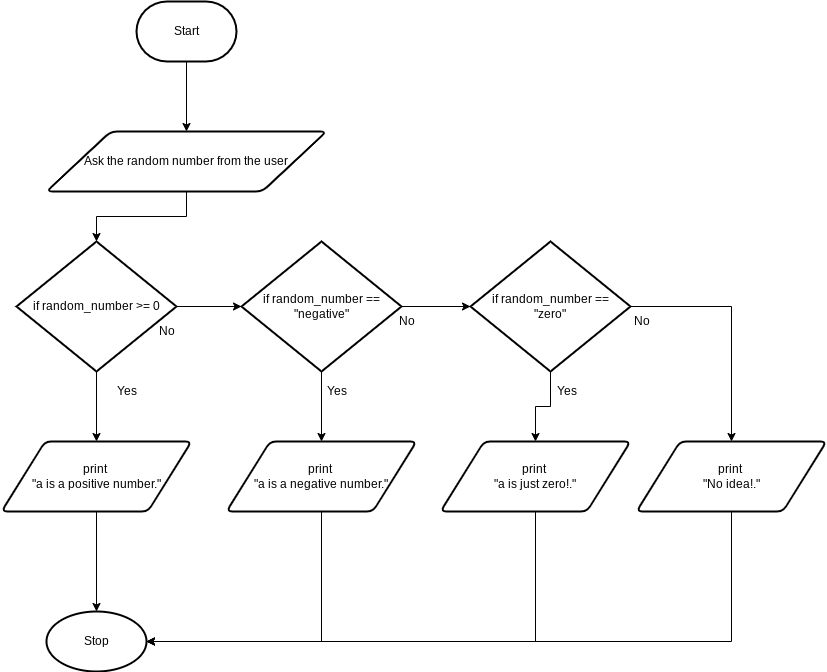

The diagram above was exported from draw.io. Its source (the exported page's mxGraphModel, read from the mxfile embedded in the PNG):
<mxGraphModel dx="1421" dy="1730" grid="1" gridSize="10" guides="1" tooltips="1" connect="1" arrows="1" fold="1" page="1" pageScale="1" pageWidth="827" pageHeight="1169" math="0" shadow="0">
  <root>
    <mxCell id="0" />
    <mxCell id="1" parent="0" />
    <mxCell id="5" style="edgeStyle=orthogonalEdgeStyle;html=1;exitX=0.5;exitY=1;exitDx=0;exitDy=0;exitPerimeter=0;entryX=0.5;entryY=0;entryDx=0;entryDy=0;entryPerimeter=0;rounded=0;startArrow=none;" edge="1" parent="1" source="31" target="4">
      <mxGeometry relative="1" as="geometry" />
    </mxCell>
    <mxCell id="7" style="edgeStyle=orthogonalEdgeStyle;html=1;exitX=0.5;exitY=1;exitDx=0;exitDy=0;exitPerimeter=0;entryX=0.5;entryY=0;entryDx=0;entryDy=0;rounded=0;" edge="1" parent="1" source="4" target="6">
      <mxGeometry relative="1" as="geometry" />
    </mxCell>
    <mxCell id="16" style="edgeStyle=orthogonalEdgeStyle;rounded=0;html=1;exitX=1;exitY=0.5;exitDx=0;exitDy=0;exitPerimeter=0;entryX=0;entryY=0.5;entryDx=0;entryDy=0;entryPerimeter=0;" edge="1" parent="1" source="4" target="8">
      <mxGeometry relative="1" as="geometry" />
    </mxCell>
    <mxCell id="4" value="if random_number &amp;gt;= 0" style="strokeWidth=2;html=1;shape=mxgraph.flowchart.decision;whiteSpace=wrap;" vertex="1" parent="1">
      <mxGeometry x="-10" y="-450" width="160" height="130" as="geometry" />
    </mxCell>
    <mxCell id="22" style="edgeStyle=orthogonalEdgeStyle;rounded=0;html=1;exitX=0.5;exitY=1;exitDx=0;exitDy=0;entryX=0.5;entryY=0;entryDx=0;entryDy=0;entryPerimeter=0;" edge="1" parent="1" source="6">
      <mxGeometry relative="1" as="geometry">
        <mxPoint x="70" y="-80" as="targetPoint" />
      </mxGeometry>
    </mxCell>
    <mxCell id="6" value="print&amp;nbsp;&lt;br&gt;&quot;a is a positive number.&quot;" style="shape=parallelogram;html=1;strokeWidth=2;perimeter=parallelogramPerimeter;whiteSpace=wrap;rounded=1;arcSize=12;size=0.23;" vertex="1" parent="1">
      <mxGeometry x="-25" y="-250" width="190" height="70" as="geometry" />
    </mxCell>
    <mxCell id="10" style="edgeStyle=orthogonalEdgeStyle;rounded=0;html=1;exitX=0.5;exitY=1;exitDx=0;exitDy=0;exitPerimeter=0;entryX=0.5;entryY=0;entryDx=0;entryDy=0;" edge="1" parent="1" source="8" target="9">
      <mxGeometry relative="1" as="geometry" />
    </mxCell>
    <mxCell id="17" style="edgeStyle=orthogonalEdgeStyle;rounded=0;html=1;exitX=1;exitY=0.5;exitDx=0;exitDy=0;exitPerimeter=0;entryX=0;entryY=0.5;entryDx=0;entryDy=0;entryPerimeter=0;" edge="1" parent="1" source="8" target="11">
      <mxGeometry relative="1" as="geometry" />
    </mxCell>
    <mxCell id="8" value="if random_number ==&lt;br&gt;&quot;negative&quot;" style="strokeWidth=2;html=1;shape=mxgraph.flowchart.decision;whiteSpace=wrap;" vertex="1" parent="1">
      <mxGeometry x="215" y="-450" width="160" height="130" as="geometry" />
    </mxCell>
    <mxCell id="19" style="edgeStyle=orthogonalEdgeStyle;rounded=0;html=1;exitX=0.5;exitY=1;exitDx=0;exitDy=0;entryX=1;entryY=0.5;entryDx=0;entryDy=0;entryPerimeter=0;" edge="1" parent="1" source="9" target="34">
      <mxGeometry relative="1" as="geometry">
        <mxPoint x="210" y="-80" as="targetPoint" />
      </mxGeometry>
    </mxCell>
    <mxCell id="9" value="print&amp;nbsp;&lt;br&gt;&quot;a is a negative number.&quot;" style="shape=parallelogram;html=1;strokeWidth=2;perimeter=parallelogramPerimeter;whiteSpace=wrap;rounded=1;arcSize=12;size=0.23;" vertex="1" parent="1">
      <mxGeometry x="200" y="-250" width="190" height="70" as="geometry" />
    </mxCell>
    <mxCell id="13" style="edgeStyle=orthogonalEdgeStyle;rounded=0;html=1;exitX=0.5;exitY=1;exitDx=0;exitDy=0;exitPerimeter=0;" edge="1" parent="1" source="11" target="12">
      <mxGeometry relative="1" as="geometry" />
    </mxCell>
    <mxCell id="15" style="edgeStyle=orthogonalEdgeStyle;rounded=0;html=1;exitX=1;exitY=0.5;exitDx=0;exitDy=0;exitPerimeter=0;entryX=0.5;entryY=0;entryDx=0;entryDy=0;" edge="1" parent="1" source="11" target="14">
      <mxGeometry relative="1" as="geometry" />
    </mxCell>
    <mxCell id="11" value="if random_number ==&lt;br&gt;&quot;zero&quot;" style="strokeWidth=2;html=1;shape=mxgraph.flowchart.decision;whiteSpace=wrap;" vertex="1" parent="1">
      <mxGeometry x="444" y="-450" width="160" height="130" as="geometry" />
    </mxCell>
    <mxCell id="21" style="edgeStyle=orthogonalEdgeStyle;rounded=0;html=1;exitX=0.5;exitY=1;exitDx=0;exitDy=0;entryX=1;entryY=0.5;entryDx=0;entryDy=0;entryPerimeter=0;" edge="1" parent="1" source="12" target="34">
      <mxGeometry relative="1" as="geometry">
        <mxPoint x="160" y="-80" as="targetPoint" />
      </mxGeometry>
    </mxCell>
    <mxCell id="12" value="print&amp;nbsp;&lt;br&gt;&quot;a is just zero!.&quot;" style="shape=parallelogram;html=1;strokeWidth=2;perimeter=parallelogramPerimeter;whiteSpace=wrap;rounded=1;arcSize=12;size=0.23;" vertex="1" parent="1">
      <mxGeometry x="414" y="-250" width="190" height="70" as="geometry" />
    </mxCell>
    <mxCell id="18" style="edgeStyle=orthogonalEdgeStyle;rounded=0;html=1;exitX=0.5;exitY=1;exitDx=0;exitDy=0;entryX=1;entryY=0.5;entryDx=0;entryDy=0;entryPerimeter=0;" edge="1" parent="1" source="14" target="34">
      <mxGeometry relative="1" as="geometry">
        <mxPoint x="180" y="-90" as="targetPoint" />
      </mxGeometry>
    </mxCell>
    <mxCell id="14" value="print&amp;nbsp;&lt;br&gt;&quot;No idea!.&quot;" style="shape=parallelogram;html=1;strokeWidth=2;perimeter=parallelogramPerimeter;whiteSpace=wrap;rounded=1;arcSize=12;size=0.23;" vertex="1" parent="1">
      <mxGeometry x="610" y="-250" width="190" height="70" as="geometry" />
    </mxCell>
    <mxCell id="23" value="Yes" style="text;html=1;align=center;verticalAlign=middle;resizable=0;points=[];autosize=1;strokeColor=none;fillColor=none;" vertex="1" parent="1">
      <mxGeometry x="80" y="-310" width="40" height="20" as="geometry" />
    </mxCell>
    <mxCell id="24" value="Yes" style="text;html=1;align=center;verticalAlign=middle;resizable=0;points=[];autosize=1;strokeColor=none;fillColor=none;" vertex="1" parent="1">
      <mxGeometry x="290" y="-310" width="40" height="20" as="geometry" />
    </mxCell>
    <mxCell id="25" value="Yes" style="text;html=1;align=center;verticalAlign=middle;resizable=0;points=[];autosize=1;strokeColor=none;fillColor=none;" vertex="1" parent="1">
      <mxGeometry x="520" y="-310" width="40" height="20" as="geometry" />
    </mxCell>
    <mxCell id="26" value="No" style="text;html=1;align=center;verticalAlign=middle;resizable=0;points=[];autosize=1;strokeColor=none;fillColor=none;" vertex="1" parent="1">
      <mxGeometry x="600" y="-380" width="30" height="20" as="geometry" />
    </mxCell>
    <mxCell id="28" value="No" style="text;html=1;align=center;verticalAlign=middle;resizable=0;points=[];autosize=1;strokeColor=none;fillColor=none;" vertex="1" parent="1">
      <mxGeometry x="365" y="-380" width="30" height="20" as="geometry" />
    </mxCell>
    <mxCell id="29" value="No" style="text;html=1;align=center;verticalAlign=middle;resizable=0;points=[];autosize=1;strokeColor=none;fillColor=none;" vertex="1" parent="1">
      <mxGeometry x="125" y="-370" width="30" height="20" as="geometry" />
    </mxCell>
    <mxCell id="35" style="edgeStyle=orthogonalEdgeStyle;rounded=0;html=1;exitX=0.5;exitY=1;exitDx=0;exitDy=0;exitPerimeter=0;entryX=0.5;entryY=0;entryDx=0;entryDy=0;" edge="1" parent="1" source="30" target="31">
      <mxGeometry relative="1" as="geometry" />
    </mxCell>
    <mxCell id="30" value="Start" style="strokeWidth=2;html=1;shape=mxgraph.flowchart.terminator;whiteSpace=wrap;" vertex="1" parent="1">
      <mxGeometry x="110" y="-690" width="100" height="60" as="geometry" />
    </mxCell>
    <mxCell id="31" value="Ask the random number from the user" style="shape=parallelogram;html=1;strokeWidth=2;perimeter=parallelogramPerimeter;whiteSpace=wrap;rounded=1;arcSize=12;size=0.23;" vertex="1" parent="1">
      <mxGeometry x="20" y="-560" width="280" height="60" as="geometry" />
    </mxCell>
    <mxCell id="34" value="Stop" style="strokeWidth=2;html=1;shape=mxgraph.flowchart.start_1;whiteSpace=wrap;" vertex="1" parent="1">
      <mxGeometry x="20" y="-80" width="100" height="60" as="geometry" />
    </mxCell>
  </root>
</mxGraphModel>